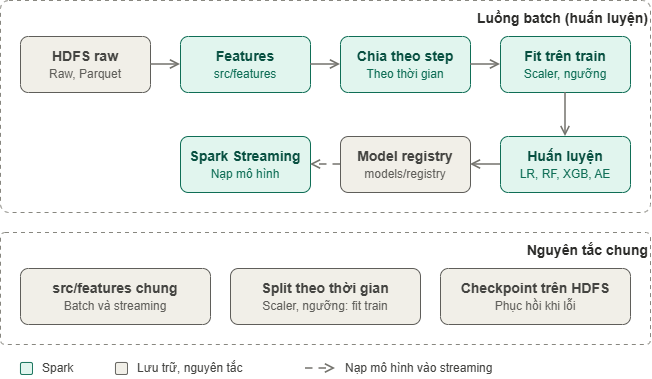

The diagram above was exported from draw.io. Its source (the exported page's mxGraphModel, read from the mxfile embedded in the PNG):
<mxGraphModel dx="1030" dy="562" grid="1" gridSize="10" guides="1" tooltips="1" connect="1" arrows="1" fold="1" page="1" pageScale="1" pageWidth="700" pageHeight="420" math="0" shadow="0">
  <root>
    <mxCell id="0" />
    <mxCell id="1" parent="0" />
    <mxCell id="k2" parent="1" style="rounded=1;arcSize=4;dashed=1;dashPattern=4 4;fillColor=none;strokeColor=#888780;strokeWidth=1;" value="" vertex="1">
      <mxGeometry height="212" width="650" x="15" y="20" as="geometry" />
    </mxCell>
    <mxCell id="t3" parent="1" style="text;html=1;align=right;verticalAlign=middle;whiteSpace=wrap;fontSize=14;fontColor=#2C2C2A;fontStyle=1;" value="Luồng batch (huấn luyện)" vertex="1">
      <mxGeometry height="20" width="300" x="365" y="28" as="geometry" />
    </mxCell>
    <mxCell id="k4" parent="1" style="rounded=1;arcSize=4;dashed=1;dashPattern=4 4;fillColor=none;strokeColor=#888780;strokeWidth=1;" value="" vertex="1">
      <mxGeometry height="112" width="650" x="15" y="252" as="geometry" />
    </mxCell>
    <mxCell id="t5" parent="1" style="text;html=1;align=right;verticalAlign=middle;whiteSpace=wrap;fontSize=14;fontColor=#2C2C2A;fontStyle=1;" value="Nguyên tắc chung" vertex="1">
      <mxGeometry height="20" width="300" x="365" y="260" as="geometry" />
    </mxCell>
    <mxCell id="b6" parent="1" style="rounded=1;arcSize=14;whiteSpace=wrap;html=1;fillColor=#F1EFE8;strokeColor=#5F5E5A;strokeWidth=1;fontSize=14;fontColor=#444441;align=center;verticalAlign=middle;" value="&lt;b&gt;HDFS raw&lt;/b&gt;&lt;br&gt;&lt;span style=&quot;font-size:12px;color:#5F5E5A&quot;&gt;Raw, Parquet&lt;/span&gt;" vertex="1">
      <mxGeometry height="56" width="130" x="35" y="56" as="geometry" />
    </mxCell>
    <mxCell id="b7" parent="1" style="rounded=1;arcSize=14;whiteSpace=wrap;html=1;fillColor=#E1F5EE;strokeColor=#0F6E56;strokeWidth=1;fontSize=14;fontColor=#085041;align=center;verticalAlign=middle;" value="&lt;b&gt;Features&lt;/b&gt;&lt;br&gt;&lt;span style=&quot;font-size:12px;color:#0F6E56&quot;&gt;src/features&lt;/span&gt;" vertex="1">
      <mxGeometry height="56" width="130" x="195" y="56" as="geometry" />
    </mxCell>
    <mxCell id="b8" parent="1" style="rounded=1;arcSize=14;whiteSpace=wrap;html=1;fillColor=#E1F5EE;strokeColor=#0F6E56;strokeWidth=1;fontSize=14;fontColor=#085041;align=center;verticalAlign=middle;" value="&lt;b&gt;Chia theo step&lt;/b&gt;&lt;br&gt;&lt;span style=&quot;font-size:12px;color:#0F6E56&quot;&gt;Theo thời gian&lt;/span&gt;" vertex="1">
      <mxGeometry height="56" width="130" x="355" y="56" as="geometry" />
    </mxCell>
    <mxCell id="b9" parent="1" style="rounded=1;arcSize=14;whiteSpace=wrap;html=1;fillColor=#E1F5EE;strokeColor=#0F6E56;strokeWidth=1;fontSize=14;fontColor=#085041;align=center;verticalAlign=middle;" value="&lt;b&gt;Fit trên train&lt;/b&gt;&lt;br&gt;&lt;span style=&quot;font-size:12px;color:#0F6E56&quot;&gt;Scaler, ngưỡng&lt;/span&gt;" vertex="1">
      <mxGeometry height="56" width="130" x="515" y="56" as="geometry" />
    </mxCell>
    <mxCell id="b10" parent="1" style="rounded=1;arcSize=14;whiteSpace=wrap;html=1;fillColor=#E1F5EE;strokeColor=#0F6E56;strokeWidth=1;fontSize=14;fontColor=#085041;align=center;verticalAlign=middle;" value="&lt;b&gt;Huấn luyện&lt;/b&gt;&lt;br&gt;&lt;span style=&quot;font-size:12px;color:#0F6E56&quot;&gt;LR, RF, XGB, AE&lt;/span&gt;" vertex="1">
      <mxGeometry height="56" width="130" x="515" y="156" as="geometry" />
    </mxCell>
    <mxCell id="b11" parent="1" style="rounded=1;arcSize=14;whiteSpace=wrap;html=1;fillColor=#F1EFE8;strokeColor=#5F5E5A;strokeWidth=1;fontSize=14;fontColor=#444441;align=center;verticalAlign=middle;" value="&lt;b&gt;Model registry&lt;/b&gt;&lt;br&gt;&lt;span style=&quot;font-size:12px;color:#5F5E5A&quot;&gt;models/registry&lt;/span&gt;" vertex="1">
      <mxGeometry height="56" width="130" x="355" y="156" as="geometry" />
    </mxCell>
    <mxCell id="b12" parent="1" style="rounded=1;arcSize=14;whiteSpace=wrap;html=1;fillColor=#E1F5EE;strokeColor=#0F6E56;strokeWidth=1;fontSize=14;fontColor=#085041;align=center;verticalAlign=middle;" value="&lt;b&gt;Spark Streaming&lt;/b&gt;&lt;br&gt;&lt;span style=&quot;font-size:12px;color:#0F6E56&quot;&gt;Nạp mô hình&lt;/span&gt;" vertex="1">
      <mxGeometry height="56" width="130" x="195" y="156" as="geometry" />
    </mxCell>
    <mxCell id="b13" parent="1" style="rounded=1;arcSize=14;whiteSpace=wrap;html=1;fillColor=#F1EFE8;strokeColor=#5F5E5A;strokeWidth=1;fontSize=14;fontColor=#444441;align=center;verticalAlign=middle;" value="&lt;b&gt;src/features chung&lt;/b&gt;&lt;br&gt;&lt;span style=&quot;font-size:12px;color:#5F5E5A&quot;&gt;Batch và streaming&lt;/span&gt;" vertex="1">
      <mxGeometry height="56" width="190" x="35" y="288" as="geometry" />
    </mxCell>
    <mxCell id="b14" parent="1" style="rounded=1;arcSize=14;whiteSpace=wrap;html=1;fillColor=#F1EFE8;strokeColor=#5F5E5A;strokeWidth=1;fontSize=14;fontColor=#444441;align=center;verticalAlign=middle;" value="&lt;b&gt;Split theo thời gian&lt;/b&gt;&lt;br&gt;&lt;span style=&quot;font-size:12px;color:#5F5E5A&quot;&gt;Scaler, ngưỡng: fit train&lt;/span&gt;" vertex="1">
      <mxGeometry height="56" width="190" x="245" y="288" as="geometry" />
    </mxCell>
    <mxCell id="b15" parent="1" style="rounded=1;arcSize=14;whiteSpace=wrap;html=1;fillColor=#F1EFE8;strokeColor=#5F5E5A;strokeWidth=1;fontSize=14;fontColor=#444441;align=center;verticalAlign=middle;" value="&lt;b&gt;Checkpoint trên HDFS&lt;/b&gt;&lt;br&gt;&lt;span style=&quot;font-size:12px;color:#5F5E5A&quot;&gt;Phục hồi khi lỗi&lt;/span&gt;" vertex="1">
      <mxGeometry height="56" width="190" x="455" y="288" as="geometry" />
    </mxCell>
    <mxCell id="e16" edge="1" parent="1" source="b6" style="endArrow=open;endFill=0;endSize=7;strokeWidth=1.5;html=1;strokeColor=#73726C;exitX=1;exitY=0.5;entryX=0;entryY=0.5;exitPerimeter=0;entryPerimeter=0;" target="b7" value="">
      <mxGeometry relative="1" as="geometry" />
    </mxCell>
    <mxCell id="e17" edge="1" parent="1" source="b7" style="endArrow=open;endFill=0;endSize=7;strokeWidth=1.5;html=1;strokeColor=#73726C;exitX=1;exitY=0.5;entryX=0;entryY=0.5;exitPerimeter=0;entryPerimeter=0;" target="b8" value="">
      <mxGeometry relative="1" as="geometry" />
    </mxCell>
    <mxCell id="e18" edge="1" parent="1" source="b8" style="endArrow=open;endFill=0;endSize=7;strokeWidth=1.5;html=1;strokeColor=#73726C;exitX=1;exitY=0.5;entryX=0;entryY=0.5;exitPerimeter=0;entryPerimeter=0;" target="b9" value="">
      <mxGeometry relative="1" as="geometry" />
    </mxCell>
    <mxCell id="e19" edge="1" parent="1" source="b9" style="endArrow=open;endFill=0;endSize=7;strokeWidth=1.5;html=1;strokeColor=#73726C;exitX=0.5;exitY=1;entryX=0.5;entryY=0;exitPerimeter=0;entryPerimeter=0;" target="b10" value="">
      <mxGeometry relative="1" as="geometry" />
    </mxCell>
    <mxCell id="e20" edge="1" parent="1" source="b10" style="endArrow=open;endFill=0;endSize=7;strokeWidth=1.5;html=1;strokeColor=#73726C;exitX=0;exitY=0.5;entryX=1;entryY=0.5;exitPerimeter=0;entryPerimeter=0;" target="b11" value="">
      <mxGeometry relative="1" as="geometry" />
    </mxCell>
    <mxCell id="e21" edge="1" parent="1" source="b11" style="endArrow=open;endFill=0;endSize=7;strokeWidth=1.5;html=1;strokeColor=#73726C;exitX=0;exitY=0.5;entryX=1;entryY=0.5;exitPerimeter=0;entryPerimeter=0;dashed=1;dashPattern=5 4;" target="b12" value="">
      <mxGeometry relative="1" as="geometry" />
    </mxCell>
    <mxCell id="s22" parent="1" style="rounded=1;arcSize=15;fillColor=#E1F5EE;strokeColor=#0F6E56;strokeWidth=1;" value="" vertex="1">
      <mxGeometry height="12" width="12" x="35" y="382" as="geometry" />
    </mxCell>
    <mxCell id="t23" parent="1" style="text;html=1;align=left;verticalAlign=middle;whiteSpace=wrap;fontSize=12;fontColor=#444441;" value="Spark" vertex="1">
      <mxGeometry height="20" width="200" x="55" y="378" as="geometry" />
    </mxCell>
    <mxCell id="s24" parent="1" style="rounded=1;arcSize=15;fillColor=#F1EFE8;strokeColor=#5F5E5A;strokeWidth=1;" value="" vertex="1">
      <mxGeometry height="12" width="12" x="130" y="382" as="geometry" />
    </mxCell>
    <mxCell id="t25" parent="1" style="text;html=1;align=left;verticalAlign=middle;whiteSpace=wrap;fontSize=12;fontColor=#444441;" value="Lưu trữ, nguyên tắc" vertex="1">
      <mxGeometry height="20" width="200" x="150" y="378" as="geometry" />
    </mxCell>
    <mxCell id="f26" edge="1" parent="1" style="endArrow=open;endFill=0;endSize=7;strokeWidth=1.5;html=1;strokeColor=#73726C;dashed=1;dashPattern=5 4;" value="">
      <mxGeometry relative="1" as="geometry">
        <mxPoint x="320" y="388" as="sourcePoint" />
        <mxPoint x="350" y="388" as="targetPoint" />
      </mxGeometry>
    </mxCell>
    <mxCell id="t27" parent="1" style="text;html=1;align=left;verticalAlign=middle;whiteSpace=wrap;fontSize=12;fontColor=#444441;" value="Nạp mô hình vào streaming" vertex="1">
      <mxGeometry height="20" width="200" x="358" y="378" as="geometry" />
    </mxCell>
  </root>
</mxGraphModel>